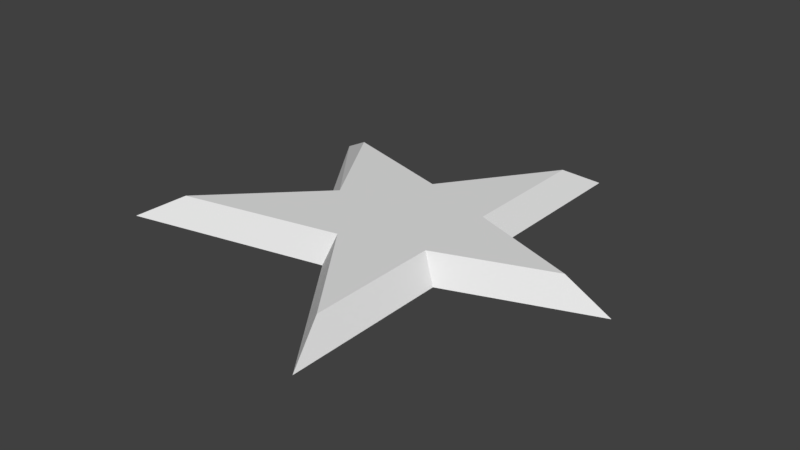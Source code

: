 # Source: star.blend  (saved by Blender 2.79.0; exported with 4.5.12 LTS)
import bpy
from mathutils import Matrix  # noqa: F401  (used for matrix-valued properties, if any)

bpy.ops.wm.read_factory_settings(use_empty=True)
scene = bpy.context.scene
scene.name = 'Scene'

# ---- collections
col_collection_1 = bpy.data.collections.new('Collection 1'); scene.collection.children.link(col_collection_1)

# ---- materials (node trees are filled in below, after node groups)
mat_beach_objects = bpy.data.materials.new('beach_objects')
mat_beach_objects.alpha_threshold = 0.0
mat_beach_objects.use_transparent_shadow = False
mat_beach_objects.roughness = 0.5
mat_beach_objects.line_color = (0.0, 0.0, 0.0, 1.0)

# ---- material node trees

# ---- world
world_world = bpy.data.worlds.new('World'); scene.world = world_world
world_world.color = (0.05088, 0.05088, 0.05088)
world_world.use_sun_shadow = False
world_world.sun_shadow_jitter_overblur = 0.0
world_world.cycles.sampling_method = 'MANUAL'

# ---- meshes
me_star = bpy.data.meshes.new('star')
me_star.from_pydata([(-0.5509, 0.4209, 0.05191), (-0.7271, -0.4156, 0.05191), (0.2572, 0.7193, 0.05191), (0.2572, -0.7194, 0.05191), (-0.38, 0.0, -0.05191), (-0.07582, -0.3462, -0.05191), (0.7215, -9.537e-06, 0.05191), (-0.07582, 0.3462, -0.05191), (0.3269, -0.2137, -0.05191), (0.3269, 0.2137, -0.05191), (0.2572, 0.1699, 0.05191), (0.9109, 0.0, -0.05191), (0.3269, -0.9046, -0.05191), (0.2572, -0.1699, 0.05191), (-0.06305, 0.2753, 0.05191), (0.3269, 0.9046, -0.05191), (-0.9109, -0.5226, -0.05191), (-0.06305, -0.2753, 0.05191), (-0.7347, 0.5278, -0.05191), (-0.3049, -9.537e-06, 0.05191)], [], [(17, 14, 19), (14, 17, 13, 10), (0, 19, 14), (2, 14, 10), (6, 10, 13), (3, 13, 17), (1, 17, 19), (16, 5, 17, 1), (4, 16, 1, 19), (11, 9, 10, 6), (9, 15, 2, 10), (8, 11, 6, 13), (18, 4, 19, 0), (12, 8, 13, 3), (5, 12, 3, 17), (7, 18, 0, 14), (15, 7, 14, 2)])
_uv = me_star.uv_layers.new(name='UVMap')
_uv.uv.foreach_set('vector', [0.3713, 0.3998, 0.3713, 0.472, 0.3396, 0.4359, 0.3713, 0.472, 0.3713, 0.3998, 0.4133, 0.4136, 0.4133, 0.4582, 0.3074, 0.4911, 0.3396, 0.4359, 0.3713, 0.472, 0.4133, 0.5302, 0.3713, 0.472, 0.4133, 0.4582, 0.4741, 0.4359, 0.4133, 0.4582, 0.4133, 0.4136, 0.4133, 0.3416, 0.4133, 0.4136, 0.3713, 0.3998, 0.2843, 0.3815, 0.3713, 0.3998, 0.3396, 0.4359, 0.2602, 0.3674, 0.3696, 0.3905, 0.3713, 0.3998, 0.2843, 0.3815, 0.3298, 0.4359, 0.2602, 0.3674, 0.2843, 0.3815, 0.3396, 0.4359, 0.4989, 0.4359, 0.4224, 0.4639, 0.4133, 0.4582, 0.4741, 0.4359, 0.4224, 0.4639, 0.4224, 0.5544, 0.4133, 0.5302, 0.4133, 0.4582, 0.4224, 0.4079, 0.4989, 0.4359, 0.4741, 0.4359, 0.4133, 0.4136, 0.2833, 0.5051, 0.3298, 0.4359, 0.3396, 0.4359, 0.3074, 0.4911, 0.4224, 0.3174, 0.4224, 0.4079, 0.4133, 0.4136, 0.4133, 0.3416, 0.3696, 0.3905, 0.4224, 0.3174, 0.4133, 0.3416, 0.3713, 0.3998, 0.3696, 0.4813, 0.2833, 0.5051, 0.3074, 0.4911, 0.3713, 0.472, 0.4224, 0.5544, 0.3696, 0.4813, 0.3713, 0.472, 0.4133, 0.5302])
me_star.materials.append(mat_beach_objects)
me_star.use_remesh_preserve_volume = False
me_star.use_remesh_preserve_attributes = False
me_star.use_mirror_vertex_groups = False
me_star.use_paint_bone_selection = False
me_star.use_paint_mask = True
me_star.update()

# ---- objects
ob_star = bpy.data.objects.new('star', me_star)

# ---- transforms, parenting, visibility, modifiers, constraints
ob_star.location = (0.0, 0.0, 0.04063)
ob_star.lock_rotations_4d = False
ob_star.empty_display_type = 'ARROWS'
ob_star.lineart.crease_threshold = 0.0

# ---- collection membership
col_collection_1.objects.link(ob_star)

# ---- scene / render settings (as saved in the file)
scene.frame_start = 1; scene.frame_end = 250; scene.frame_set(1)
scene.render.engine = 'BLENDER_EEVEE_NEXT'
scene.render.resolution_percentage = 50
scene.render.dither_intensity = 0.0
scene.cycles.use_denoising = False
scene.cycles.samples = 128
scene.cycles.sampling_pattern = 'TABULATED_SOBOL'
scene.cycles.use_adaptive_sampling = False
scene.cycles.use_light_tree = False
scene.cycles.blur_glossy = 0.0
scene.cycles.sample_clamp_indirect = 0.0
scene.view_settings.view_transform = 'Standard'
bpy.context.view_layer.update()

# ---- added for rendering (the .blend has no active camera and no usable light): camera, sun
cam_auto = bpy.data.cameras.new('AutoCamera')
cam_auto.lens = 50.0
cam_auto.sensor_width = 36.0
cam_auto.clip_end = 1000.0
ob_auto_camera = bpy.data.objects.new('AutoCamera', cam_auto)
scene.collection.objects.link(ob_auto_camera)
ob_auto_camera.location = (2.37744, -2.85293, 1.94258)
ob_auto_camera.rotation_euler = (1.09748, -7.21219e-08, 0.694738)
scene.camera = ob_auto_camera
light_auto_sun = bpy.data.lights.new('AutoSun', 'SUN')
light_auto_sun.energy = 3.0
light_auto_sun.angle = 0.0523599
ob_auto_sun = bpy.data.objects.new('AutoSun', light_auto_sun)
scene.collection.objects.link(ob_auto_sun)
ob_auto_sun.rotation_euler = (0.872665, 0.174533, 0.523599)
bpy.context.view_layer.update()

